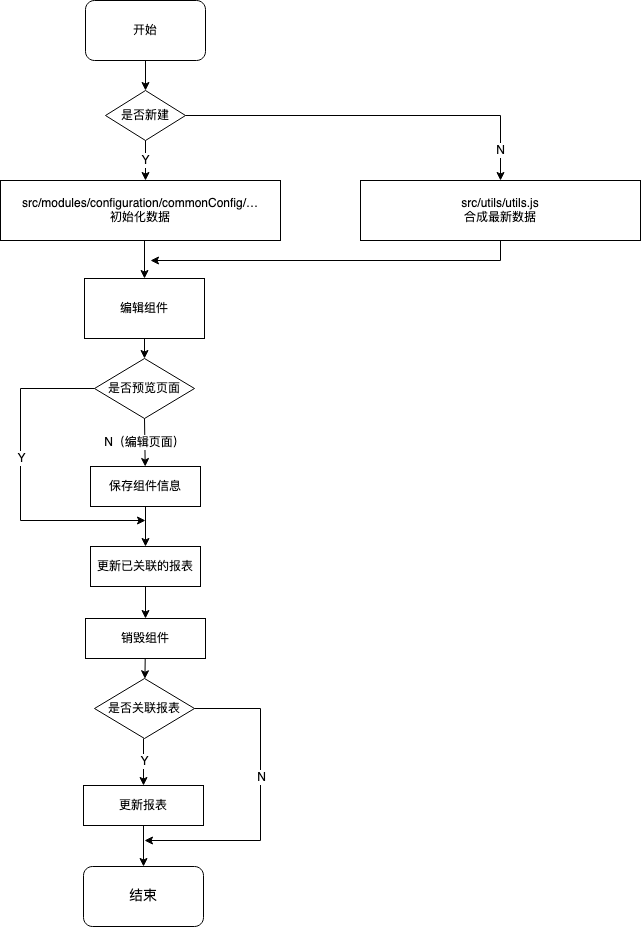

The diagram above was exported from draw.io. Its source (the exported page's mxGraphModel, read from the mxfile embedded in the PNG):
<mxGraphModel dx="954" dy="591" grid="1" gridSize="10" guides="1" tooltips="1" connect="1" arrows="1" fold="1" page="1" pageScale="1" pageWidth="827" pageHeight="1169" math="0" shadow="0">
  <root>
    <mxCell id="0" />
    <mxCell id="1" parent="0" />
    <mxCell id="wiNzLij_zxNnxIvOnzlR-2" value="开始" style="rounded=1;whiteSpace=wrap;html=1;" parent="1" vertex="1">
      <mxGeometry x="345" y="50" width="120" height="60" as="geometry" />
    </mxCell>
    <mxCell id="wiNzLij_zxNnxIvOnzlR-3" value="&lt;font style=&quot;font-size: 12px&quot;&gt;是否新建&lt;br&gt;&lt;/font&gt;" style="rhombus;whiteSpace=wrap;html=1;fontSize=14;" parent="1" vertex="1">
      <mxGeometry x="365" y="140" width="80" height="50" as="geometry" />
    </mxCell>
    <mxCell id="wiNzLij_zxNnxIvOnzlR-4" value="" style="endArrow=classic;html=1;rounded=0;fontSize=12;" parent="1" source="wiNzLij_zxNnxIvOnzlR-2" target="wiNzLij_zxNnxIvOnzlR-3" edge="1">
      <mxGeometry width="50" height="50" relative="1" as="geometry">
        <mxPoint x="280" y="310" as="sourcePoint" />
        <mxPoint x="330" y="260" as="targetPoint" />
      </mxGeometry>
    </mxCell>
    <mxCell id="wiNzLij_zxNnxIvOnzlR-5" value="&lt;div&gt;src/modules/configuration/commonConfig/…&lt;/div&gt;初始化数据" style="rounded=0;whiteSpace=wrap;html=1;fontSize=12;" parent="1" vertex="1">
      <mxGeometry x="260" y="230" width="280" height="60" as="geometry" />
    </mxCell>
    <mxCell id="wiNzLij_zxNnxIvOnzlR-6" value="Y" style="endArrow=classic;html=1;rounded=0;fontSize=12;" parent="1" source="wiNzLij_zxNnxIvOnzlR-3" edge="1">
      <mxGeometry width="50" height="50" relative="1" as="geometry">
        <mxPoint x="300" y="290" as="sourcePoint" />
        <mxPoint x="405" y="230" as="targetPoint" />
      </mxGeometry>
    </mxCell>
    <mxCell id="wiNzLij_zxNnxIvOnzlR-7" value="&lt;div&gt;src/utils/utils.js&lt;/div&gt;合成最新数据" style="rounded=0;whiteSpace=wrap;html=1;fontSize=12;" parent="1" vertex="1">
      <mxGeometry x="620" y="230" width="280" height="60" as="geometry" />
    </mxCell>
    <mxCell id="wiNzLij_zxNnxIvOnzlR-8" value="N" style="endArrow=classic;html=1;rounded=0;fontSize=12;exitX=1;exitY=0.5;exitDx=0;exitDy=0;entryX=0.5;entryY=0;entryDx=0;entryDy=0;" parent="1" source="wiNzLij_zxNnxIvOnzlR-3" target="wiNzLij_zxNnxIvOnzlR-7" edge="1">
      <mxGeometry x="0.8421" width="50" height="50" relative="1" as="geometry">
        <mxPoint x="430" y="290" as="sourcePoint" />
        <mxPoint x="480" y="240" as="targetPoint" />
        <Array as="points">
          <mxPoint x="760" y="165" />
        </Array>
        <mxPoint as="offset" />
      </mxGeometry>
    </mxCell>
    <mxCell id="wiNzLij_zxNnxIvOnzlR-9" value="编辑组件" style="rounded=0;whiteSpace=wrap;html=1;fontSize=12;" parent="1" vertex="1">
      <mxGeometry x="344" y="328" width="120" height="60" as="geometry" />
    </mxCell>
    <mxCell id="wiNzLij_zxNnxIvOnzlR-10" value="" style="endArrow=classic;html=1;rounded=0;fontSize=12;" parent="1" target="wiNzLij_zxNnxIvOnzlR-9" edge="1">
      <mxGeometry width="50" height="50" relative="1" as="geometry">
        <mxPoint x="404" y="290" as="sourcePoint" />
        <mxPoint x="480" y="280" as="targetPoint" />
      </mxGeometry>
    </mxCell>
    <mxCell id="wiNzLij_zxNnxIvOnzlR-12" value="" style="endArrow=classic;html=1;rounded=0;fontSize=12;" parent="1" source="wiNzLij_zxNnxIvOnzlR-7" edge="1">
      <mxGeometry width="50" height="50" relative="1" as="geometry">
        <mxPoint x="430" y="330" as="sourcePoint" />
        <mxPoint x="410" y="310" as="targetPoint" />
        <Array as="points">
          <mxPoint x="760" y="310" />
        </Array>
      </mxGeometry>
    </mxCell>
    <mxCell id="wiNzLij_zxNnxIvOnzlR-13" value="是否预览页面" style="rhombus;whiteSpace=wrap;html=1;fontSize=12;" parent="1" vertex="1">
      <mxGeometry x="354" y="408" width="100" height="60" as="geometry" />
    </mxCell>
    <mxCell id="wiNzLij_zxNnxIvOnzlR-14" value="" style="endArrow=classic;html=1;rounded=0;fontSize=12;" parent="1" source="wiNzLij_zxNnxIvOnzlR-9" target="wiNzLij_zxNnxIvOnzlR-13" edge="1">
      <mxGeometry width="50" height="50" relative="1" as="geometry">
        <mxPoint x="430" y="438" as="sourcePoint" />
        <mxPoint x="560" y="428" as="targetPoint" />
      </mxGeometry>
    </mxCell>
    <mxCell id="wiNzLij_zxNnxIvOnzlR-15" value="保存组件信息" style="rounded=0;whiteSpace=wrap;html=1;fontSize=12;" parent="1" vertex="1">
      <mxGeometry x="350" y="516" width="110" height="40" as="geometry" />
    </mxCell>
    <mxCell id="wiNzLij_zxNnxIvOnzlR-17" value="更新已关联的报表" style="rounded=0;whiteSpace=wrap;html=1;fontSize=12;" parent="1" vertex="1">
      <mxGeometry x="350" y="596" width="110" height="40" as="geometry" />
    </mxCell>
    <mxCell id="wiNzLij_zxNnxIvOnzlR-18" value="N（编辑页面）" style="endArrow=classic;html=1;rounded=0;fontSize=12;exitX=0.5;exitY=1;exitDx=0;exitDy=0;" parent="1" source="wiNzLij_zxNnxIvOnzlR-13" target="wiNzLij_zxNnxIvOnzlR-15" edge="1">
      <mxGeometry width="50" height="50" relative="1" as="geometry">
        <mxPoint x="350" y="508" as="sourcePoint" />
        <mxPoint x="400" y="458" as="targetPoint" />
      </mxGeometry>
    </mxCell>
    <mxCell id="wiNzLij_zxNnxIvOnzlR-19" value="" style="endArrow=classic;html=1;rounded=0;fontSize=12;exitX=0;exitY=0.5;exitDx=0;exitDy=0;" parent="1" source="wiNzLij_zxNnxIvOnzlR-13" edge="1">
      <mxGeometry width="50" height="50" relative="1" as="geometry">
        <mxPoint x="350" y="508" as="sourcePoint" />
        <mxPoint x="405" y="570" as="targetPoint" />
        <Array as="points">
          <mxPoint x="280" y="438" />
          <mxPoint x="280" y="570" />
        </Array>
      </mxGeometry>
    </mxCell>
    <mxCell id="wiNzLij_zxNnxIvOnzlR-20" value="Y" style="edgeLabel;html=1;align=center;verticalAlign=middle;resizable=0;points=[];fontSize=12;" parent="wiNzLij_zxNnxIvOnzlR-19" vertex="1" connectable="0">
      <mxGeometry x="-0.3919" y="-3" relative="1" as="geometry">
        <mxPoint x="3" y="42" as="offset" />
      </mxGeometry>
    </mxCell>
    <mxCell id="wiNzLij_zxNnxIvOnzlR-21" value="" style="endArrow=classic;html=1;rounded=0;fontSize=12;" parent="1" source="wiNzLij_zxNnxIvOnzlR-15" target="wiNzLij_zxNnxIvOnzlR-17" edge="1">
      <mxGeometry width="50" height="50" relative="1" as="geometry">
        <mxPoint x="350" y="508" as="sourcePoint" />
        <mxPoint x="400" y="458" as="targetPoint" />
      </mxGeometry>
    </mxCell>
    <mxCell id="wiNzLij_zxNnxIvOnzlR-24" value="&lt;font style=&quot;font-size: 12px&quot;&gt;销毁组件&lt;/font&gt;" style="rounded=0;whiteSpace=wrap;html=1;fontSize=14;" parent="1" vertex="1">
      <mxGeometry x="345" y="668" width="120" height="40" as="geometry" />
    </mxCell>
    <mxCell id="wiNzLij_zxNnxIvOnzlR-25" value="&lt;font style=&quot;font-size: 12px&quot;&gt;更新报表&lt;/font&gt;" style="rounded=0;whiteSpace=wrap;html=1;fontSize=14;" parent="1" vertex="1">
      <mxGeometry x="343" y="835" width="120" height="40" as="geometry" />
    </mxCell>
    <mxCell id="wiNzLij_zxNnxIvOnzlR-26" value="结束" style="rounded=1;whiteSpace=wrap;html=1;fontSize=14;" parent="1" vertex="1">
      <mxGeometry x="343" y="916" width="120" height="60" as="geometry" />
    </mxCell>
    <mxCell id="wiNzLij_zxNnxIvOnzlR-28" value="" style="endArrow=classic;html=1;rounded=0;fontSize=14;exitX=0.5;exitY=1;exitDx=0;exitDy=0;" parent="1" source="wiNzLij_zxNnxIvOnzlR-17" target="wiNzLij_zxNnxIvOnzlR-24" edge="1">
      <mxGeometry width="50" height="50" relative="1" as="geometry">
        <mxPoint x="560" y="636" as="sourcePoint" />
        <mxPoint x="610" y="586" as="targetPoint" />
      </mxGeometry>
    </mxCell>
    <mxCell id="wiNzLij_zxNnxIvOnzlR-31" value="" style="endArrow=classic;html=1;rounded=0;fontSize=14;exitX=0.5;exitY=1;exitDx=0;exitDy=0;" parent="1" source="wiNzLij_zxNnxIvOnzlR-25" target="wiNzLij_zxNnxIvOnzlR-26" edge="1">
      <mxGeometry width="50" height="50" relative="1" as="geometry">
        <mxPoint x="199" y="870" as="sourcePoint" />
        <mxPoint x="249" y="820" as="targetPoint" />
      </mxGeometry>
    </mxCell>
    <mxCell id="wiNzLij_zxNnxIvOnzlR-32" value="&lt;font style=&quot;font-size: 12px&quot;&gt;是否关联报表&lt;br&gt;&lt;/font&gt;" style="rhombus;whiteSpace=wrap;html=1;fontSize=14;direction=west;" parent="1" vertex="1">
      <mxGeometry x="354" y="728" width="100" height="60" as="geometry" />
    </mxCell>
    <mxCell id="wiNzLij_zxNnxIvOnzlR-33" value="" style="endArrow=classic;html=1;rounded=0;fontSize=12;" parent="1" source="wiNzLij_zxNnxIvOnzlR-24" target="wiNzLij_zxNnxIvOnzlR-32" edge="1">
      <mxGeometry width="50" height="50" relative="1" as="geometry">
        <mxPoint x="380" y="800" as="sourcePoint" />
        <mxPoint x="430" y="750" as="targetPoint" />
      </mxGeometry>
    </mxCell>
    <mxCell id="wiNzLij_zxNnxIvOnzlR-34" value="" style="endArrow=classic;html=1;rounded=0;fontSize=12;exitX=0.5;exitY=0;exitDx=0;exitDy=0;" parent="1" edge="1">
      <mxGeometry width="50" height="50" relative="1" as="geometry">
        <mxPoint x="403" y="788" as="sourcePoint" />
        <mxPoint x="403" y="835" as="targetPoint" />
      </mxGeometry>
    </mxCell>
    <mxCell id="wiNzLij_zxNnxIvOnzlR-35" value="Y" style="edgeLabel;html=1;align=center;verticalAlign=middle;resizable=0;points=[];fontSize=12;" parent="wiNzLij_zxNnxIvOnzlR-34" vertex="1" connectable="0">
      <mxGeometry x="-0.353" y="-3" relative="1" as="geometry">
        <mxPoint x="3" y="7" as="offset" />
      </mxGeometry>
    </mxCell>
    <mxCell id="wiNzLij_zxNnxIvOnzlR-36" value="" style="endArrow=classic;html=1;rounded=0;fontSize=12;exitX=0;exitY=0.5;exitDx=0;exitDy=0;" parent="1" source="wiNzLij_zxNnxIvOnzlR-32" edge="1">
      <mxGeometry width="50" height="50" relative="1" as="geometry">
        <mxPoint x="380" y="780" as="sourcePoint" />
        <mxPoint x="404" y="890" as="targetPoint" />
        <Array as="points">
          <mxPoint x="520" y="758" />
          <mxPoint x="520" y="890" />
        </Array>
      </mxGeometry>
    </mxCell>
    <mxCell id="wiNzLij_zxNnxIvOnzlR-37" value="N" style="edgeLabel;html=1;align=center;verticalAlign=middle;resizable=0;points=[];fontSize=12;" parent="wiNzLij_zxNnxIvOnzlR-36" vertex="1" connectable="0">
      <mxGeometry x="-0.1494" relative="1" as="geometry">
        <mxPoint as="offset" />
      </mxGeometry>
    </mxCell>
  </root>
</mxGraphModel>